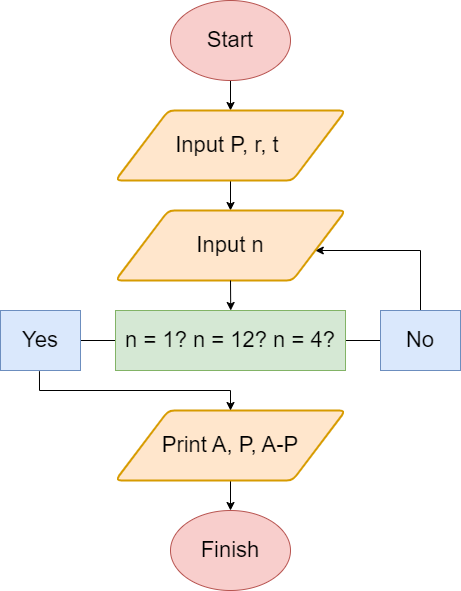

The diagram above was exported from draw.io. Its source (the exported page's mxGraphModel, read from the mxfile embedded in the PNG):
<mxGraphModel dx="1615" dy="857" grid="1" gridSize="10" guides="1" tooltips="1" connect="1" arrows="1" fold="1" page="1" pageScale="1" pageWidth="827" pageHeight="1169" math="0" shadow="0">
  <root>
    <mxCell id="0" />
    <mxCell id="1" parent="0" />
    <mxCell id="IwTwgo9l--N2H2Pj249b-50" style="edgeStyle=orthogonalEdgeStyle;rounded=0;orthogonalLoop=1;jettySize=auto;html=1;exitX=0.5;exitY=1;exitDx=0;exitDy=0;entryX=0.5;entryY=0;entryDx=0;entryDy=0;" edge="1" parent="1" source="IwTwgo9l--N2H2Pj249b-1" target="IwTwgo9l--N2H2Pj249b-42">
      <mxGeometry relative="1" as="geometry" />
    </mxCell>
    <mxCell id="IwTwgo9l--N2H2Pj249b-1" value="" style="ellipse;whiteSpace=wrap;html=1;fillColor=#f8cecc;strokeColor=#b85450;" vertex="1" parent="1">
      <mxGeometry x="370" y="50" width="120" height="80" as="geometry" />
    </mxCell>
    <mxCell id="IwTwgo9l--N2H2Pj249b-2" value="Start" style="text;strokeColor=none;align=center;fillColor=none;html=1;verticalAlign=middle;whiteSpace=wrap;rounded=0;fontSize=22;" vertex="1" parent="1">
      <mxGeometry x="400" y="75" width="60" height="30" as="geometry" />
    </mxCell>
    <mxCell id="IwTwgo9l--N2H2Pj249b-54" value="" style="edgeStyle=orthogonalEdgeStyle;rounded=0;orthogonalLoop=1;jettySize=auto;html=1;" edge="1" parent="1" source="IwTwgo9l--N2H2Pj249b-11" target="IwTwgo9l--N2H2Pj249b-40">
      <mxGeometry relative="1" as="geometry" />
    </mxCell>
    <mxCell id="IwTwgo9l--N2H2Pj249b-56" value="" style="edgeStyle=orthogonalEdgeStyle;rounded=0;orthogonalLoop=1;jettySize=auto;html=1;" edge="1" parent="1" source="IwTwgo9l--N2H2Pj249b-11" target="IwTwgo9l--N2H2Pj249b-41">
      <mxGeometry relative="1" as="geometry" />
    </mxCell>
    <mxCell id="IwTwgo9l--N2H2Pj249b-11" value="" style="verticalLabelPosition=bottom;verticalAlign=top;html=1;shape=mxgraph.basic.rect;fillColor2=none;strokeWidth=1;size=20;indent=5;fillColor=#d5e8d4;strokeColor=#82b366;" vertex="1" parent="1">
      <mxGeometry x="315" y="360" width="230" height="60" as="geometry" />
    </mxCell>
    <mxCell id="IwTwgo9l--N2H2Pj249b-15" value="n = 1? n = 12? n = 4?" style="text;strokeColor=none;align=center;fillColor=none;html=1;verticalAlign=middle;whiteSpace=wrap;rounded=0;fontSize=22;" vertex="1" parent="1">
      <mxGeometry x="320" y="375" width="220" height="30" as="geometry" />
    </mxCell>
    <mxCell id="IwTwgo9l--N2H2Pj249b-61" style="edgeStyle=orthogonalEdgeStyle;rounded=0;orthogonalLoop=1;jettySize=auto;html=1;exitX=0.5;exitY=1;exitDx=0;exitDy=0;entryX=0.5;entryY=0;entryDx=0;entryDy=0;" edge="1" parent="1" source="IwTwgo9l--N2H2Pj249b-23" target="IwTwgo9l--N2H2Pj249b-25">
      <mxGeometry relative="1" as="geometry" />
    </mxCell>
    <mxCell id="IwTwgo9l--N2H2Pj249b-23" value="" style="shape=parallelogram;html=1;strokeWidth=2;perimeter=parallelogramPerimeter;whiteSpace=wrap;rounded=1;arcSize=12;size=0.23;fillColor=#ffe6cc;strokeColor=#d79b00;" vertex="1" parent="1">
      <mxGeometry x="315" y="460" width="230" height="70" as="geometry" />
    </mxCell>
    <mxCell id="IwTwgo9l--N2H2Pj249b-24" value="&lt;font style=&quot;font-size: 22px;&quot;&gt;Print A, P, A-P&lt;/font&gt;" style="text;strokeColor=none;align=center;fillColor=none;html=1;verticalAlign=middle;whiteSpace=wrap;rounded=0;" vertex="1" parent="1">
      <mxGeometry x="355" y="480" width="150" height="30" as="geometry" />
    </mxCell>
    <mxCell id="IwTwgo9l--N2H2Pj249b-25" value="" style="ellipse;whiteSpace=wrap;html=1;fillColor=#f8cecc;strokeColor=#b85450;" vertex="1" parent="1">
      <mxGeometry x="370" y="560" width="120" height="80" as="geometry" />
    </mxCell>
    <mxCell id="IwTwgo9l--N2H2Pj249b-26" value="&lt;font style=&quot;font-size: 22px;&quot;&gt;Finish&lt;/font&gt;" style="text;strokeColor=none;align=center;fillColor=none;html=1;verticalAlign=middle;whiteSpace=wrap;rounded=0;" vertex="1" parent="1">
      <mxGeometry x="400" y="585" width="60" height="30" as="geometry" />
    </mxCell>
    <mxCell id="IwTwgo9l--N2H2Pj249b-33" value="" style="verticalLabelPosition=bottom;verticalAlign=top;html=1;shape=mxgraph.basic.rect;fillColor2=none;strokeWidth=1;size=20;indent=5;fillColor=#dae8fc;strokeColor=#6c8ebf;" vertex="1" parent="1">
      <mxGeometry x="200" y="360" width="80" height="60" as="geometry" />
    </mxCell>
    <mxCell id="IwTwgo9l--N2H2Pj249b-63" style="edgeStyle=orthogonalEdgeStyle;rounded=0;orthogonalLoop=1;jettySize=auto;html=1;exitX=0.487;exitY=1.012;exitDx=0;exitDy=0;exitPerimeter=0;" edge="1" parent="1" source="IwTwgo9l--N2H2Pj249b-33" target="IwTwgo9l--N2H2Pj249b-23">
      <mxGeometry relative="1" as="geometry">
        <mxPoint x="320" y="491" as="sourcePoint" />
        <mxPoint x="220" y="520" as="targetPoint" />
      </mxGeometry>
    </mxCell>
    <mxCell id="IwTwgo9l--N2H2Pj249b-64" style="edgeStyle=orthogonalEdgeStyle;rounded=0;orthogonalLoop=1;jettySize=auto;html=1;" edge="1" parent="1" source="IwTwgo9l--N2H2Pj249b-34" target="IwTwgo9l--N2H2Pj249b-44">
      <mxGeometry relative="1" as="geometry">
        <mxPoint x="620" y="290" as="targetPoint" />
        <Array as="points">
          <mxPoint x="620" y="300" />
        </Array>
      </mxGeometry>
    </mxCell>
    <mxCell id="IwTwgo9l--N2H2Pj249b-34" value="" style="verticalLabelPosition=bottom;verticalAlign=top;html=1;shape=mxgraph.basic.rect;fillColor2=none;strokeWidth=1;size=20;indent=5;fillColor=#dae8fc;strokeColor=#6c8ebf;" vertex="1" parent="1">
      <mxGeometry x="580" y="360" width="80" height="60" as="geometry" />
    </mxCell>
    <mxCell id="IwTwgo9l--N2H2Pj249b-40" value="&lt;font style=&quot;font-size: 22px;&quot;&gt;Yes&lt;/font&gt;" style="text;strokeColor=none;align=center;fillColor=none;html=1;verticalAlign=middle;whiteSpace=wrap;rounded=0;" vertex="1" parent="1">
      <mxGeometry x="210" y="375" width="60" height="30" as="geometry" />
    </mxCell>
    <mxCell id="IwTwgo9l--N2H2Pj249b-41" value="&lt;font style=&quot;font-size: 22px;&quot;&gt;No&lt;/font&gt;" style="text;strokeColor=none;align=center;fillColor=none;html=1;verticalAlign=middle;whiteSpace=wrap;rounded=0;" vertex="1" parent="1">
      <mxGeometry x="590" y="375" width="60" height="30" as="geometry" />
    </mxCell>
    <mxCell id="IwTwgo9l--N2H2Pj249b-51" style="edgeStyle=orthogonalEdgeStyle;rounded=0;orthogonalLoop=1;jettySize=auto;html=1;exitX=0.5;exitY=1;exitDx=0;exitDy=0;entryX=0.5;entryY=0;entryDx=0;entryDy=0;" edge="1" parent="1" source="IwTwgo9l--N2H2Pj249b-42" target="IwTwgo9l--N2H2Pj249b-44">
      <mxGeometry relative="1" as="geometry" />
    </mxCell>
    <mxCell id="IwTwgo9l--N2H2Pj249b-42" value="" style="shape=parallelogram;html=1;strokeWidth=2;perimeter=parallelogramPerimeter;whiteSpace=wrap;rounded=1;arcSize=12;size=0.23;fillColor=#ffe6cc;strokeColor=#d79b00;" vertex="1" parent="1">
      <mxGeometry x="315" y="160" width="230" height="70" as="geometry" />
    </mxCell>
    <mxCell id="IwTwgo9l--N2H2Pj249b-43" value="Input P, r, t&amp;nbsp;" style="text;strokeColor=none;align=center;fillColor=none;html=1;verticalAlign=middle;whiteSpace=wrap;rounded=0;fontSize=22;" vertex="1" parent="1">
      <mxGeometry x="355" y="180" width="150" height="30" as="geometry" />
    </mxCell>
    <mxCell id="IwTwgo9l--N2H2Pj249b-44" value="" style="shape=parallelogram;html=1;strokeWidth=2;perimeter=parallelogramPerimeter;whiteSpace=wrap;rounded=1;arcSize=12;size=0.23;fillColor=#ffe6cc;strokeColor=#d79b00;" vertex="1" parent="1">
      <mxGeometry x="315" y="260" width="230" height="70" as="geometry" />
    </mxCell>
    <mxCell id="IwTwgo9l--N2H2Pj249b-45" value="&lt;font style=&quot;font-size: 22px;&quot;&gt;Input n&lt;/font&gt;" style="text;strokeColor=none;align=center;fillColor=none;html=1;verticalAlign=middle;whiteSpace=wrap;rounded=0;" vertex="1" parent="1">
      <mxGeometry x="385" y="280" width="90" height="30" as="geometry" />
    </mxCell>
    <mxCell id="IwTwgo9l--N2H2Pj249b-52" style="edgeStyle=orthogonalEdgeStyle;rounded=0;orthogonalLoop=1;jettySize=auto;html=1;exitX=0.5;exitY=1;exitDx=0;exitDy=0;entryX=0.501;entryY=0;entryDx=0;entryDy=0;entryPerimeter=0;" edge="1" parent="1" source="IwTwgo9l--N2H2Pj249b-44" target="IwTwgo9l--N2H2Pj249b-11">
      <mxGeometry relative="1" as="geometry" />
    </mxCell>
  </root>
</mxGraphModel>